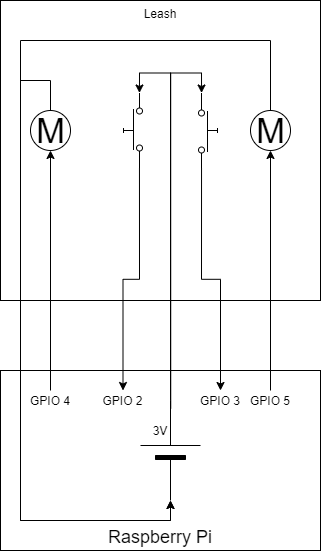

The diagram above was exported from draw.io. Its source (the exported page's mxGraphModel, read from the mxfile embedded in the PNG):
<mxGraphModel dx="925" dy="537" grid="1" gridSize="10" guides="1" tooltips="1" connect="1" arrows="1" fold="1" page="1" pageScale="1" pageWidth="850" pageHeight="1100" math="0" shadow="0">
  <root>
    <mxCell id="0" />
    <mxCell id="1" parent="0" />
    <mxCell id="mewRu8Z_xKwZz_aWQG1--22" value="&lt;font style=&quot;font-size: 18px&quot;&gt;Raspberry Pi&lt;/font&gt;" style="rounded=0;whiteSpace=wrap;html=1;verticalAlign=bottom;" vertex="1" parent="1">
      <mxGeometry x="280" y="450" width="320" height="180" as="geometry" />
    </mxCell>
    <mxCell id="mewRu8Z_xKwZz_aWQG1--1" value="Leash" style="rounded=0;whiteSpace=wrap;html=1;horizontal=1;verticalAlign=top;" vertex="1" parent="1">
      <mxGeometry x="280" y="80" width="320" height="300" as="geometry" />
    </mxCell>
    <mxCell id="mewRu8Z_xKwZz_aWQG1--8" style="edgeStyle=orthogonalEdgeStyle;rounded=0;orthogonalLoop=1;jettySize=auto;html=1;exitX=0;exitY=0.84;exitDx=0;exitDy=0;exitPerimeter=0;entryX=0.5;entryY=0;entryDx=0;entryDy=0;" edge="1" parent="1" source="mewRu8Z_xKwZz_aWQG1--2" target="mewRu8Z_xKwZz_aWQG1--26">
      <mxGeometry relative="1" as="geometry">
        <mxPoint x="419" y="480" as="targetPoint" />
      </mxGeometry>
    </mxCell>
    <mxCell id="mewRu8Z_xKwZz_aWQG1--2" value="" style="pointerEvents=1;verticalLabelPosition=bottom;shadow=0;dashed=0;align=center;html=1;verticalAlign=top;shape=mxgraph.electrical.electro-mechanical.push_switch_no;rotation=-90;" vertex="1" parent="1">
      <mxGeometry x="375" y="200.5" width="75" height="19" as="geometry" />
    </mxCell>
    <mxCell id="mewRu8Z_xKwZz_aWQG1--9" style="edgeStyle=orthogonalEdgeStyle;rounded=0;orthogonalLoop=1;jettySize=auto;html=1;exitX=1;exitY=0.84;exitDx=0;exitDy=0;exitPerimeter=0;entryX=0.5;entryY=0;entryDx=0;entryDy=0;" edge="1" parent="1" source="mewRu8Z_xKwZz_aWQG1--3" target="mewRu8Z_xKwZz_aWQG1--28">
      <mxGeometry relative="1" as="geometry">
        <mxPoint x="481" y="480" as="targetPoint" />
      </mxGeometry>
    </mxCell>
    <mxCell id="mewRu8Z_xKwZz_aWQG1--3" value="" style="pointerEvents=1;verticalLabelPosition=bottom;shadow=0;dashed=0;align=center;html=1;verticalAlign=top;shape=mxgraph.electrical.electro-mechanical.push_switch_no;rotation=90;" vertex="1" parent="1">
      <mxGeometry x="450" y="200.5" width="75" height="19" as="geometry" />
    </mxCell>
    <mxCell id="mewRu8Z_xKwZz_aWQG1--7" style="edgeStyle=orthogonalEdgeStyle;rounded=0;orthogonalLoop=1;jettySize=auto;html=1;exitX=0.5;exitY=1;exitDx=0;exitDy=0;startArrow=classic;startFill=1;endArrow=none;endFill=0;" edge="1" parent="1" source="mewRu8Z_xKwZz_aWQG1--5" target="mewRu8Z_xKwZz_aWQG1--23">
      <mxGeometry relative="1" as="geometry">
        <mxPoint x="390" y="480" as="targetPoint" />
      </mxGeometry>
    </mxCell>
    <mxCell id="mewRu8Z_xKwZz_aWQG1--20" style="edgeStyle=orthogonalEdgeStyle;rounded=0;orthogonalLoop=1;jettySize=auto;html=1;exitX=0.5;exitY=0;exitDx=0;exitDy=0;entryX=0;entryY=0.5;entryDx=0;entryDy=0;entryPerimeter=0;" edge="1" parent="1" source="mewRu8Z_xKwZz_aWQG1--5" target="mewRu8Z_xKwZz_aWQG1--18">
      <mxGeometry relative="1" as="geometry">
        <Array as="points">
          <mxPoint x="330" y="160" />
          <mxPoint x="300" y="160" />
          <mxPoint x="300" y="600" />
          <mxPoint x="450" y="600" />
        </Array>
      </mxGeometry>
    </mxCell>
    <mxCell id="mewRu8Z_xKwZz_aWQG1--5" value="M" style="verticalLabelPosition=middle;shadow=0;dashed=0;align=center;html=1;verticalAlign=middle;strokeWidth=1;shape=ellipse;aspect=fixed;fontSize=35;" vertex="1" parent="1">
      <mxGeometry x="310" y="190" width="40" height="40" as="geometry" />
    </mxCell>
    <mxCell id="mewRu8Z_xKwZz_aWQG1--10" style="edgeStyle=orthogonalEdgeStyle;rounded=0;orthogonalLoop=1;jettySize=auto;html=1;exitX=0.5;exitY=1;exitDx=0;exitDy=0;startArrow=classic;startFill=1;endArrow=none;endFill=0;entryX=0.5;entryY=0;entryDx=0;entryDy=0;" edge="1" parent="1" source="mewRu8Z_xKwZz_aWQG1--6" target="mewRu8Z_xKwZz_aWQG1--24">
      <mxGeometry relative="1" as="geometry">
        <mxPoint x="510" y="480" as="targetPoint" />
      </mxGeometry>
    </mxCell>
    <mxCell id="mewRu8Z_xKwZz_aWQG1--21" style="edgeStyle=orthogonalEdgeStyle;rounded=0;orthogonalLoop=1;jettySize=auto;html=1;exitX=0.5;exitY=0;exitDx=0;exitDy=0;entryX=0;entryY=0.5;entryDx=0;entryDy=0;entryPerimeter=0;" edge="1" parent="1" source="mewRu8Z_xKwZz_aWQG1--6" target="mewRu8Z_xKwZz_aWQG1--18">
      <mxGeometry relative="1" as="geometry">
        <mxPoint x="300" y="180" as="targetPoint" />
        <Array as="points">
          <mxPoint x="550" y="120" />
          <mxPoint x="300" y="120" />
          <mxPoint x="300" y="600" />
          <mxPoint x="450" y="600" />
        </Array>
      </mxGeometry>
    </mxCell>
    <mxCell id="mewRu8Z_xKwZz_aWQG1--6" value="M" style="verticalLabelPosition=middle;shadow=0;dashed=0;align=center;html=1;verticalAlign=middle;strokeWidth=1;shape=ellipse;aspect=fixed;fontSize=35;" vertex="1" parent="1">
      <mxGeometry x="530" y="190" width="40" height="40" as="geometry" />
    </mxCell>
    <mxCell id="mewRu8Z_xKwZz_aWQG1--13" style="edgeStyle=orthogonalEdgeStyle;rounded=0;orthogonalLoop=1;jettySize=auto;html=1;exitX=0.923;exitY=0.504;exitDx=0;exitDy=0;exitPerimeter=0;entryX=1;entryY=0.84;entryDx=0;entryDy=0;entryPerimeter=0;" edge="1" parent="1" source="mewRu8Z_xKwZz_aWQG1--18" target="mewRu8Z_xKwZz_aWQG1--2">
      <mxGeometry relative="1" as="geometry">
        <mxPoint x="450" y="500" as="sourcePoint" />
      </mxGeometry>
    </mxCell>
    <mxCell id="mewRu8Z_xKwZz_aWQG1--14" style="edgeStyle=orthogonalEdgeStyle;rounded=0;orthogonalLoop=1;jettySize=auto;html=1;exitX=1;exitY=0.5;exitDx=0;exitDy=0;exitPerimeter=0;entryX=0;entryY=0.84;entryDx=0;entryDy=0;entryPerimeter=0;" edge="1" parent="1" source="mewRu8Z_xKwZz_aWQG1--18" target="mewRu8Z_xKwZz_aWQG1--3">
      <mxGeometry relative="1" as="geometry">
        <mxPoint x="450" y="500" as="sourcePoint" />
      </mxGeometry>
    </mxCell>
    <mxCell id="mewRu8Z_xKwZz_aWQG1--16" value="3V" style="text;html=1;strokeColor=none;fillColor=none;align=center;verticalAlign=middle;whiteSpace=wrap;rounded=0;" vertex="1" parent="1">
      <mxGeometry x="420" y="500" width="40" height="20" as="geometry" />
    </mxCell>
    <mxCell id="mewRu8Z_xKwZz_aWQG1--18" value="" style="verticalLabelPosition=bottom;shadow=0;dashed=0;align=center;fillColor=#000000;html=1;verticalAlign=top;strokeWidth=1;shape=mxgraph.electrical.miscellaneous.monocell_battery;rotation=-90;" vertex="1" parent="1">
      <mxGeometry x="400" y="500" width="100" height="60" as="geometry" />
    </mxCell>
    <mxCell id="mewRu8Z_xKwZz_aWQG1--23" value="GPIO 4" style="text;html=1;strokeColor=none;fillColor=none;align=center;verticalAlign=middle;whiteSpace=wrap;rounded=0;" vertex="1" parent="1">
      <mxGeometry x="305" y="470" width="50" height="20" as="geometry" />
    </mxCell>
    <mxCell id="mewRu8Z_xKwZz_aWQG1--24" value="GPIO 5" style="text;html=1;strokeColor=none;fillColor=none;align=center;verticalAlign=middle;whiteSpace=wrap;rounded=0;" vertex="1" parent="1">
      <mxGeometry x="525" y="470" width="50" height="20" as="geometry" />
    </mxCell>
    <mxCell id="mewRu8Z_xKwZz_aWQG1--26" value="GPIO 2" style="text;html=1;strokeColor=none;fillColor=none;align=center;verticalAlign=middle;whiteSpace=wrap;rounded=0;" vertex="1" parent="1">
      <mxGeometry x="375" y="470" width="55" height="20" as="geometry" />
    </mxCell>
    <mxCell id="mewRu8Z_xKwZz_aWQG1--28" value="GPIO 3" style="text;html=1;strokeColor=none;fillColor=none;align=center;verticalAlign=middle;whiteSpace=wrap;rounded=0;" vertex="1" parent="1">
      <mxGeometry x="475" y="470" width="50" height="20" as="geometry" />
    </mxCell>
  </root>
</mxGraphModel>